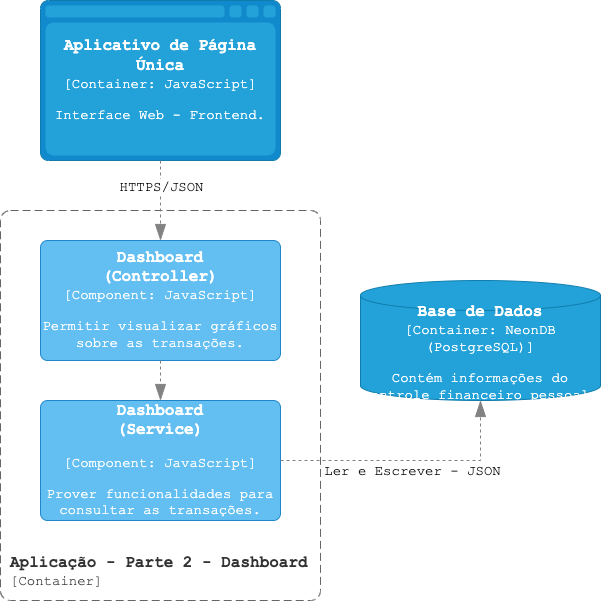

The diagram above was exported from draw.io. Its source (the exported page's mxGraphModel, read from the mxfile embedded in the PNG):
<mxGraphModel dx="954" dy="639" grid="1" gridSize="10" guides="1" tooltips="1" connect="1" arrows="1" fold="1" page="1" pageScale="1" pageWidth="827" pageHeight="1169" math="0" shadow="0">
  <root>
    <mxCell id="0" />
    <mxCell id="1" parent="0" />
    <object placeholders="1" c4Name="Aplicativo de Página Única" c4Type="Container" c4Technology="JavaScript" c4Description="Interface Web - Frontend." label="&lt;font style=&quot;font-size: 16px; font-family: 'Courier New'&quot;&gt;&lt;b&gt;%c4Name%&lt;/b&gt;&lt;/font&gt;&lt;div&gt;&lt;font style=&quot;font-size: 14px; font-family: 'Courier New'&quot;&gt;[%c4Type%:&amp;nbsp;%c4Technology%]&lt;/font&gt;&lt;/div&gt;&lt;br&gt;&lt;div&gt;&lt;font style=&quot;font-size: 14px; font-family: 'Courier New'&quot;&gt;%c4Description%&lt;/font&gt;&lt;/div&gt;" id="PSkFM4iyh0caVbU9xKy7-4">
      <mxCell style="shape=mxgraph.c4.webBrowserContainer2;whiteSpace=wrap;html=1;boundedLbl=1;rounded=0;labelBackgroundColor=none;strokeColor=#118ACD;fillColor=#23A2D9;strokeColor=#118ACD;strokeColor2=#0E7DAD;fontSize=12;fontColor=#ffffff;align=center;metaEdit=1;points=[[0.5,0,0],[1,0.25,0],[1,0.5,0],[1,0.75,0],[0.5,1,0],[0,0.75,0],[0,0.5,0],[0,0.25,0]];resizable=0;" parent="1" vertex="1">
        <mxGeometry x="80" y="40" width="240" height="160" as="geometry" />
      </mxCell>
    </object>
    <object placeholders="1" c4Name="Dashboard&#10;(Controller)" c4Type="Component" c4Technology="JavaScript" c4Description="Permitir visualizar gráficos sobre as transações." label="&lt;font style=&quot;font-size: 16px; font-family: 'Courier New'&quot;&gt;&lt;b&gt;%c4Name%&lt;/b&gt;&lt;/font&gt;&lt;div&gt;&lt;font style=&quot;font-size: 14px; font-family: 'Courier New'&quot;&gt;[%c4Type%: %c4Technology%]&lt;/font&gt;&lt;/div&gt;&lt;br&gt;&lt;div&gt;&lt;font style=&quot;font-size: 14px; font-family: 'Courier New'&quot;&gt;%c4Description%&lt;/font&gt;&lt;/div&gt;" id="PSkFM4iyh0caVbU9xKy7-8">
      <mxCell style="rounded=1;whiteSpace=wrap;html=1;labelBackgroundColor=none;fillColor=#63BEF2;fontColor=#ffffff;align=center;arcSize=6;strokeColor=#2086C9;metaEdit=1;resizable=0;points=[[0.25,0,0],[0.5,0,0],[0.75,0,0],[1,0.25,0],[1,0.5,0],[1,0.75,0],[0.75,1,0],[0.5,1,0],[0.25,1,0],[0,0.75,0],[0,0.5,0],[0,0.25,0]];" parent="1" vertex="1">
        <mxGeometry x="80" y="280" width="240" height="120" as="geometry" />
      </mxCell>
    </object>
    <object placeholders="1" c4Name="Aplicação - Parte 2 - Dashboard" c4Type="Limite do Escopo do Sistema" c4Application="Container" label="&lt;font style=&quot;font-size: 16px; font-family: 'Courier New'&quot;&gt;&lt;b&gt;&lt;div style=&quot;text-align: left&quot;&gt;%c4Name%&lt;/div&gt;&lt;/b&gt;&lt;/font&gt;&lt;div style=&quot;text-align: left; font-size: 14px; font-family: 'Courier New'&quot;&gt;[%c4Application%]&lt;/div&gt;" id="PSkFM4iyh0caVbU9xKy7-9">
      <mxCell style="rounded=1;fontSize=11;whiteSpace=wrap;html=1;dashed=1;arcSize=20;fillColor=none;strokeColor=#666666;fontColor=#333333;labelBackgroundColor=none;align=left;verticalAlign=bottom;labelBorderColor=none;spacingTop=0;spacing=10;dashPattern=8 4;metaEdit=1;rotatable=0;perimeter=rectanglePerimeter;noLabel=0;labelPadding=0;allowArrows=0;connectable=0;expand=0;recursiveResize=0;editable=1;pointerEvents=0;absoluteArcSize=1;points=[[0.25,0,0],[0.5,0,0],[0.75,0,0],[1,0.25,0],[1,0.5,0],[1,0.75,0],[0.75,1,0],[0.5,1,0],[0.25,1,0],[0,0.75,0],[0,0.5,0],[0,0.25,0]];" parent="1" vertex="1">
        <mxGeometry x="40" y="250" width="320" height="390" as="geometry" />
      </mxCell>
    </object>
    <object placeholders="1" c4Name="Dashboard&#10;(Service)" c4Type="Component" c4Technology="JavaScript" c4Description="Prover funcionalidades para consultar as transações." label="&lt;font style=&quot;font-size: 16px; font-family: 'Courier New'&quot;&gt;&lt;b&gt;%c4Name%&lt;/b&gt;&lt;/font&gt;&lt;div&gt;&lt;/div&gt;&lt;br&gt;&lt;div&gt;&lt;font style=&quot;font-size: 14px; font-family: 'Courier New'&quot;&gt;[%c4Type%: %c4Technology%]&lt;/font&gt;&lt;/div&gt;&lt;br&gt;&lt;div&gt;&lt;font style=&quot;font-size: 14px; font-family: 'Courier New'&quot;&gt;%c4Description%&lt;/font&gt;&lt;/div&gt;" id="PSkFM4iyh0caVbU9xKy7-13">
      <mxCell style="rounded=1;whiteSpace=wrap;html=1;labelBackgroundColor=none;fillColor=#63BEF2;fontColor=#ffffff;align=center;arcSize=6;strokeColor=#2086C9;metaEdit=1;resizable=0;points=[[0.25,0,0],[0.5,0,0],[0.75,0,0],[1,0.25,0],[1,0.5,0],[1,0.75,0],[0.75,1,0],[0.5,1,0],[0.25,1,0],[0,0.75,0],[0,0.5,0],[0,0.25,0]];" parent="1" vertex="1">
        <mxGeometry x="80" y="440" width="240" height="120" as="geometry" />
      </mxCell>
    </object>
    <object placeholders="1" c4Name="Base de Dados" c4Type="Container" c4Technology="NeonDB (PostgreSQL)" c4Description="Contém informações do controle financeiro pessoal." label="&lt;font style=&quot;font-size: 16px; font-family: 'Courier New'&quot;&gt;&lt;b&gt;%c4Name%&lt;/b&gt;&lt;/font&gt;&lt;div&gt;&lt;div&gt;&lt;font style=&quot;font-size: 14px; font-family: 'Courier New'&quot;&gt;[%c4Type%:&amp;nbsp;%c4Technology%]&lt;/font&gt;&lt;/div&gt;&lt;br&gt;&lt;div&gt;&lt;font style=&quot;font-size: 14px; font-family: 'Courier New'&quot;&gt;%c4Description%&lt;/font&gt;&lt;/div&gt;" id="PSkFM4iyh0caVbU9xKy7-14">
      <mxCell style="shape=cylinder3;size=15;whiteSpace=wrap;html=1;boundedLbl=1;rounded=0;labelBackgroundColor=none;fillColor=#23A2D9;fontSize=12;fontColor=#ffffff;align=center;strokeColor=#0E7DAD;metaEdit=1;points=[[0.5,0,0],[1,0.25,0],[1,0.5,0],[1,0.75,0],[0.5,1,0],[0,0.75,0],[0,0.5,0],[0,0.25,0]];resizable=0;" parent="1" vertex="1">
        <mxGeometry x="400" y="320" width="240" height="120" as="geometry" />
      </mxCell>
    </object>
    <object placeholders="1" c4Type="Relationship" id="PSkFM4iyh0caVbU9xKy7-26">
      <mxCell style="endArrow=blockThin;html=1;fontSize=10;fontColor=#404040;strokeWidth=1;endFill=1;strokeColor=#828282;elbow=vertical;metaEdit=1;endSize=14;startSize=14;jumpStyle=arc;jumpSize=16;rounded=0;edgeStyle=orthogonalEdgeStyle;exitX=0.5;exitY=1;exitDx=0;exitDy=0;exitPerimeter=0;entryX=0.5;entryY=0;entryDx=0;entryDy=0;entryPerimeter=0;dashed=1;" parent="1" source="PSkFM4iyh0caVbU9xKy7-4" target="PSkFM4iyh0caVbU9xKy7-8" edge="1">
        <mxGeometry width="240" relative="1" as="geometry">
          <mxPoint x="680" y="270" as="sourcePoint" />
          <mxPoint x="920" y="270" as="targetPoint" />
        </mxGeometry>
      </mxCell>
    </object>
    <mxCell id="PSkFM4iyh0caVbU9xKy7-27" value="&lt;font style=&quot;font-size: 14px;&quot; face=&quot;Courier New&quot;&gt;HTTPS/JSON&lt;/font&gt;" style="edgeLabel;html=1;align=center;verticalAlign=middle;resizable=0;points=[];" parent="PSkFM4iyh0caVbU9xKy7-26" vertex="1" connectable="0">
      <mxGeometry x="0.1297" y="-3" relative="1" as="geometry">
        <mxPoint x="3" y="-19" as="offset" />
      </mxGeometry>
    </mxCell>
    <object placeholders="1" c4Type="Relationship" id="PSkFM4iyh0caVbU9xKy7-33">
      <mxCell style="endArrow=blockThin;html=1;fontSize=10;fontColor=#404040;strokeWidth=1;endFill=1;strokeColor=#828282;elbow=vertical;metaEdit=1;endSize=14;startSize=14;jumpStyle=arc;jumpSize=16;rounded=0;edgeStyle=orthogonalEdgeStyle;entryX=0.5;entryY=0;entryDx=0;entryDy=0;entryPerimeter=0;dashed=1;exitX=0.5;exitY=1;exitDx=0;exitDy=0;exitPerimeter=0;" parent="1" source="PSkFM4iyh0caVbU9xKy7-8" target="PSkFM4iyh0caVbU9xKy7-13" edge="1">
        <mxGeometry width="240" relative="1" as="geometry">
          <mxPoint x="330" y="380" as="sourcePoint" />
          <mxPoint x="179.5" y="540" as="targetPoint" />
        </mxGeometry>
      </mxCell>
    </object>
    <object placeholders="1" c4Type="Relationship" id="PSkFM4iyh0caVbU9xKy7-44">
      <mxCell style="endArrow=blockThin;html=1;fontSize=10;fontColor=#404040;strokeWidth=1;endFill=1;strokeColor=#828282;elbow=vertical;metaEdit=1;endSize=14;startSize=14;jumpStyle=arc;jumpSize=16;rounded=0;edgeStyle=orthogonalEdgeStyle;dashed=1;entryX=0.5;entryY=1;entryDx=0;entryDy=0;entryPerimeter=0;exitX=1;exitY=0.5;exitDx=0;exitDy=0;exitPerimeter=0;" parent="1" source="PSkFM4iyh0caVbU9xKy7-13" target="PSkFM4iyh0caVbU9xKy7-14" edge="1">
        <mxGeometry width="240" relative="1" as="geometry">
          <mxPoint x="490" y="902" as="sourcePoint" />
          <mxPoint x="1100" y="760" as="targetPoint" />
          <Array as="points">
            <mxPoint x="520" y="500" />
          </Array>
        </mxGeometry>
      </mxCell>
    </object>
    <mxCell id="PSkFM4iyh0caVbU9xKy7-45" value="&lt;font style=&quot;font-size: 14px;&quot; face=&quot;Courier New&quot;&gt;Ler e Escrever - JSON&lt;/font&gt;" style="edgeLabel;html=1;align=center;verticalAlign=middle;resizable=0;points=[];" parent="PSkFM4iyh0caVbU9xKy7-44" vertex="1" connectable="0">
      <mxGeometry x="-0.5312" y="-3" relative="1" as="geometry">
        <mxPoint x="70" y="7" as="offset" />
      </mxGeometry>
    </mxCell>
  </root>
</mxGraphModel>